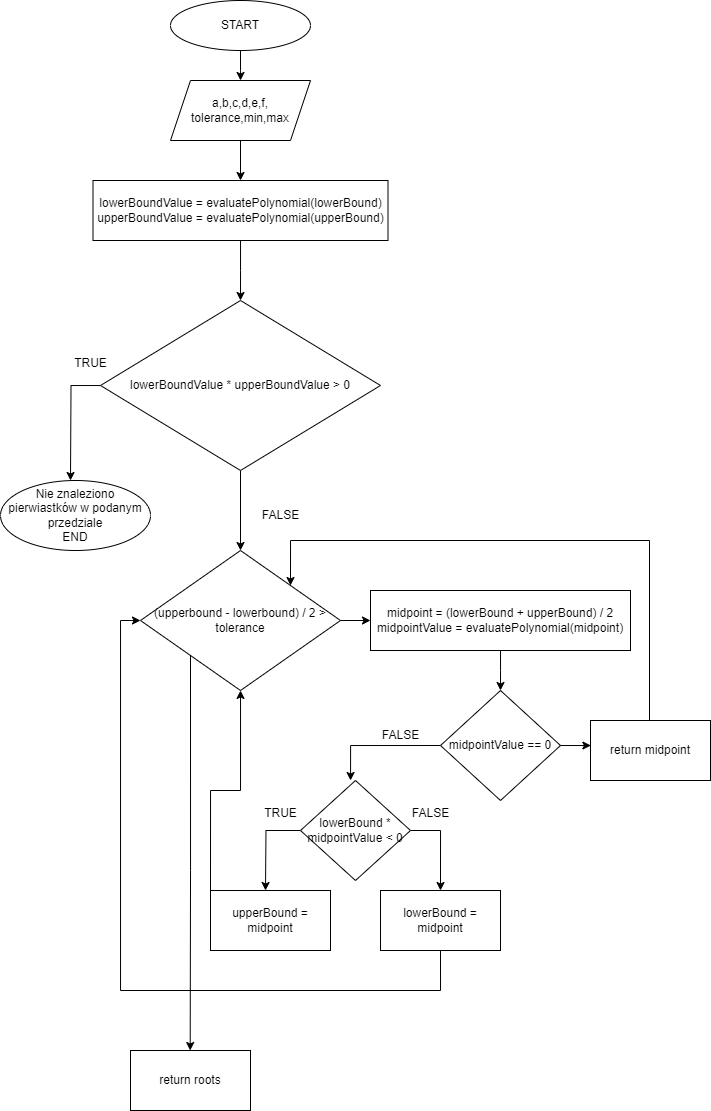

The diagram above was exported from draw.io. Its source (the exported page's mxGraphModel, read from the mxfile embedded in the PNG):
<mxGraphModel dx="961" dy="544" grid="1" gridSize="10" guides="1" tooltips="1" connect="1" arrows="1" fold="1" page="1" pageScale="1" pageWidth="827" pageHeight="1169" math="0" shadow="0">
  <root>
    <mxCell id="WIyWlLk6GJQsqaUBKTNV-0" />
    <mxCell id="WIyWlLk6GJQsqaUBKTNV-1" parent="WIyWlLk6GJQsqaUBKTNV-0" />
    <mxCell id="EX5hOlYB4zKyaF-rdrOm-62" style="edgeStyle=orthogonalEdgeStyle;rounded=0;orthogonalLoop=1;jettySize=auto;html=1;strokeColor=default;jumpStyle=none;exitX=1;exitY=0;exitDx=0;exitDy=0;entryX=1;entryY=0;entryDx=0;entryDy=0;" edge="1" parent="WIyWlLk6GJQsqaUBKTNV-1" target="EX5hOlYB4zKyaF-rdrOm-12">
      <mxGeometry relative="1" as="geometry">
        <mxPoint x="659" y="770" as="sourcePoint" />
        <Array as="points">
          <mxPoint x="659" y="590" />
          <mxPoint x="300" y="590" />
        </Array>
      </mxGeometry>
    </mxCell>
    <mxCell id="EX5hOlYB4zKyaF-rdrOm-1" style="edgeStyle=orthogonalEdgeStyle;rounded=0;orthogonalLoop=1;jettySize=auto;html=1;" edge="1" parent="WIyWlLk6GJQsqaUBKTNV-1" source="EX5hOlYB4zKyaF-rdrOm-0">
      <mxGeometry relative="1" as="geometry">
        <mxPoint x="250" y="130" as="targetPoint" />
      </mxGeometry>
    </mxCell>
    <mxCell id="EX5hOlYB4zKyaF-rdrOm-0" value="START" style="ellipse;whiteSpace=wrap;html=1;" vertex="1" parent="WIyWlLk6GJQsqaUBKTNV-1">
      <mxGeometry x="180" y="50" width="140" height="50" as="geometry" />
    </mxCell>
    <mxCell id="EX5hOlYB4zKyaF-rdrOm-4" style="edgeStyle=orthogonalEdgeStyle;rounded=0;orthogonalLoop=1;jettySize=auto;html=1;exitX=0.5;exitY=1;exitDx=0;exitDy=0;entryX=0.5;entryY=0;entryDx=0;entryDy=0;" edge="1" parent="WIyWlLk6GJQsqaUBKTNV-1" source="EX5hOlYB4zKyaF-rdrOm-2" target="EX5hOlYB4zKyaF-rdrOm-3">
      <mxGeometry relative="1" as="geometry" />
    </mxCell>
    <mxCell id="EX5hOlYB4zKyaF-rdrOm-2" value="a,b,c,d,e,f, tolerance,min,max" style="shape=parallelogram;perimeter=parallelogramPerimeter;whiteSpace=wrap;html=1;fixedSize=1;" vertex="1" parent="WIyWlLk6GJQsqaUBKTNV-1">
      <mxGeometry x="180" y="130" width="140" height="60" as="geometry" />
    </mxCell>
    <mxCell id="EX5hOlYB4zKyaF-rdrOm-5" style="edgeStyle=orthogonalEdgeStyle;rounded=0;orthogonalLoop=1;jettySize=auto;html=1;" edge="1" parent="WIyWlLk6GJQsqaUBKTNV-1" source="EX5hOlYB4zKyaF-rdrOm-3">
      <mxGeometry relative="1" as="geometry">
        <mxPoint x="250" y="350" as="targetPoint" />
      </mxGeometry>
    </mxCell>
    <mxCell id="EX5hOlYB4zKyaF-rdrOm-3" value="lowerBoundValue = evaluatePolynomial(lowerBound)&lt;div&gt;upperBoundValue = evaluatePolynomial(upperBound)&lt;/div&gt;" style="rounded=0;whiteSpace=wrap;html=1;" vertex="1" parent="WIyWlLk6GJQsqaUBKTNV-1">
      <mxGeometry x="102.5" y="230" width="295" height="60" as="geometry" />
    </mxCell>
    <mxCell id="EX5hOlYB4zKyaF-rdrOm-7" style="edgeStyle=orthogonalEdgeStyle;rounded=0;orthogonalLoop=1;jettySize=auto;html=1;" edge="1" parent="WIyWlLk6GJQsqaUBKTNV-1" source="EX5hOlYB4zKyaF-rdrOm-6">
      <mxGeometry relative="1" as="geometry">
        <mxPoint x="80" y="530" as="targetPoint" />
      </mxGeometry>
    </mxCell>
    <mxCell id="EX5hOlYB4zKyaF-rdrOm-16" style="edgeStyle=orthogonalEdgeStyle;rounded=0;orthogonalLoop=1;jettySize=auto;html=1;" edge="1" parent="WIyWlLk6GJQsqaUBKTNV-1" source="EX5hOlYB4zKyaF-rdrOm-6" target="EX5hOlYB4zKyaF-rdrOm-12">
      <mxGeometry relative="1" as="geometry" />
    </mxCell>
    <mxCell id="EX5hOlYB4zKyaF-rdrOm-6" value="lowerBoundValue * upperBoundValue &amp;gt; 0" style="rhombus;whiteSpace=wrap;html=1;" vertex="1" parent="WIyWlLk6GJQsqaUBKTNV-1">
      <mxGeometry x="110" y="350" width="280" height="170" as="geometry" />
    </mxCell>
    <mxCell id="EX5hOlYB4zKyaF-rdrOm-8" value="Nie znaleziono pierwiastków w podanym przedziale&lt;div&gt;END&lt;/div&gt;" style="ellipse;whiteSpace=wrap;html=1;" vertex="1" parent="WIyWlLk6GJQsqaUBKTNV-1">
      <mxGeometry x="10" y="530" width="150" height="70" as="geometry" />
    </mxCell>
    <mxCell id="EX5hOlYB4zKyaF-rdrOm-10" value="TRUE" style="text;html=1;align=center;verticalAlign=middle;resizable=0;points=[];autosize=1;strokeColor=none;fillColor=none;" vertex="1" parent="WIyWlLk6GJQsqaUBKTNV-1">
      <mxGeometry x="70" y="398" width="60" height="30" as="geometry" />
    </mxCell>
    <mxCell id="EX5hOlYB4zKyaF-rdrOm-11" value="FALSE" style="text;html=1;align=center;verticalAlign=middle;resizable=0;points=[];autosize=1;strokeColor=none;fillColor=none;" vertex="1" parent="WIyWlLk6GJQsqaUBKTNV-1">
      <mxGeometry x="260" y="550" width="60" height="30" as="geometry" />
    </mxCell>
    <mxCell id="EX5hOlYB4zKyaF-rdrOm-17" style="edgeStyle=orthogonalEdgeStyle;rounded=0;orthogonalLoop=1;jettySize=auto;html=1;exitX=1;exitY=0.5;exitDx=0;exitDy=0;entryX=0;entryY=0.5;entryDx=0;entryDy=0;" edge="1" parent="WIyWlLk6GJQsqaUBKTNV-1" source="EX5hOlYB4zKyaF-rdrOm-12" target="EX5hOlYB4zKyaF-rdrOm-14">
      <mxGeometry relative="1" as="geometry" />
    </mxCell>
    <mxCell id="EX5hOlYB4zKyaF-rdrOm-64" style="edgeStyle=orthogonalEdgeStyle;rounded=0;orthogonalLoop=1;jettySize=auto;html=1;exitX=0;exitY=0;exitDx=0;exitDy=0;" edge="1" parent="WIyWlLk6GJQsqaUBKTNV-1" source="EX5hOlYB4zKyaF-rdrOm-50" target="EX5hOlYB4zKyaF-rdrOm-12">
      <mxGeometry relative="1" as="geometry" />
    </mxCell>
    <mxCell id="EX5hOlYB4zKyaF-rdrOm-65" style="edgeStyle=orthogonalEdgeStyle;rounded=0;orthogonalLoop=1;jettySize=auto;html=1;exitX=0.5;exitY=1;exitDx=0;exitDy=0;entryX=0;entryY=0.5;entryDx=0;entryDy=0;" edge="1" parent="WIyWlLk6GJQsqaUBKTNV-1" source="EX5hOlYB4zKyaF-rdrOm-51" target="EX5hOlYB4zKyaF-rdrOm-12">
      <mxGeometry relative="1" as="geometry">
        <mxPoint x="450" y="1340" as="sourcePoint" />
        <Array as="points">
          <mxPoint x="450" y="1040" />
          <mxPoint x="130" y="1040" />
          <mxPoint x="130" y="670" />
        </Array>
      </mxGeometry>
    </mxCell>
    <mxCell id="EX5hOlYB4zKyaF-rdrOm-66" style="edgeStyle=orthogonalEdgeStyle;rounded=0;orthogonalLoop=1;jettySize=auto;html=1;exitX=0;exitY=1;exitDx=0;exitDy=0;" edge="1" parent="WIyWlLk6GJQsqaUBKTNV-1" source="EX5hOlYB4zKyaF-rdrOm-12">
      <mxGeometry relative="1" as="geometry">
        <mxPoint x="199.68965517241372" y="1099.9999999999998" as="targetPoint" />
      </mxGeometry>
    </mxCell>
    <mxCell id="EX5hOlYB4zKyaF-rdrOm-12" value="(upperbound - lowerbound) / 2 &amp;gt; tolerance" style="rhombus;whiteSpace=wrap;html=1;" vertex="1" parent="WIyWlLk6GJQsqaUBKTNV-1">
      <mxGeometry x="150" y="600" width="200" height="140" as="geometry" />
    </mxCell>
    <mxCell id="EX5hOlYB4zKyaF-rdrOm-37" style="edgeStyle=orthogonalEdgeStyle;rounded=0;orthogonalLoop=1;jettySize=auto;html=1;" edge="1" parent="WIyWlLk6GJQsqaUBKTNV-1" source="EX5hOlYB4zKyaF-rdrOm-14">
      <mxGeometry relative="1" as="geometry">
        <mxPoint x="510" y="740" as="targetPoint" />
      </mxGeometry>
    </mxCell>
    <mxCell id="EX5hOlYB4zKyaF-rdrOm-14" value="midpoint = (lowerBound + upperBound) / 2&lt;div&gt;midpointValue = evaluatePolynomial(midpoint)&lt;/div&gt;" style="rounded=0;whiteSpace=wrap;html=1;" vertex="1" parent="WIyWlLk6GJQsqaUBKTNV-1">
      <mxGeometry x="380" y="640" width="260" height="60" as="geometry" />
    </mxCell>
    <mxCell id="EX5hOlYB4zKyaF-rdrOm-45" style="edgeStyle=orthogonalEdgeStyle;rounded=0;orthogonalLoop=1;jettySize=auto;html=1;exitX=0;exitY=0.5;exitDx=0;exitDy=0;entryX=0.455;entryY=0;entryDx=0;entryDy=0;entryPerimeter=0;" edge="1" parent="WIyWlLk6GJQsqaUBKTNV-1" source="EX5hOlYB4zKyaF-rdrOm-40" target="EX5hOlYB4zKyaF-rdrOm-44">
      <mxGeometry relative="1" as="geometry">
        <mxPoint x="370" y="795" as="targetPoint" />
      </mxGeometry>
    </mxCell>
    <mxCell id="EX5hOlYB4zKyaF-rdrOm-40" value="midpointValue == 0" style="rhombus;whiteSpace=wrap;html=1;" vertex="1" parent="WIyWlLk6GJQsqaUBKTNV-1">
      <mxGeometry x="450" y="740" width="120" height="110" as="geometry" />
    </mxCell>
    <mxCell id="EX5hOlYB4zKyaF-rdrOm-49" style="edgeStyle=orthogonalEdgeStyle;rounded=0;orthogonalLoop=1;jettySize=auto;html=1;" edge="1" parent="WIyWlLk6GJQsqaUBKTNV-1" source="EX5hOlYB4zKyaF-rdrOm-44">
      <mxGeometry relative="1" as="geometry">
        <mxPoint x="275" y="940" as="targetPoint" />
      </mxGeometry>
    </mxCell>
    <mxCell id="EX5hOlYB4zKyaF-rdrOm-52" style="edgeStyle=orthogonalEdgeStyle;rounded=0;orthogonalLoop=1;jettySize=auto;html=1;exitX=1;exitY=0.5;exitDx=0;exitDy=0;entryX=0.5;entryY=0;entryDx=0;entryDy=0;" edge="1" parent="WIyWlLk6GJQsqaUBKTNV-1" source="EX5hOlYB4zKyaF-rdrOm-44" target="EX5hOlYB4zKyaF-rdrOm-51">
      <mxGeometry relative="1" as="geometry" />
    </mxCell>
    <mxCell id="EX5hOlYB4zKyaF-rdrOm-44" value="lowerBound * midpointValue &amp;lt; 0" style="rhombus;whiteSpace=wrap;html=1;" vertex="1" parent="WIyWlLk6GJQsqaUBKTNV-1">
      <mxGeometry x="310" y="830" width="110" height="100" as="geometry" />
    </mxCell>
    <mxCell id="EX5hOlYB4zKyaF-rdrOm-50" value="upperBound = midpoint" style="rounded=0;whiteSpace=wrap;html=1;" vertex="1" parent="WIyWlLk6GJQsqaUBKTNV-1">
      <mxGeometry x="220" y="940" width="120" height="60" as="geometry" />
    </mxCell>
    <mxCell id="EX5hOlYB4zKyaF-rdrOm-51" value="lowerBound = midpoint" style="rounded=0;whiteSpace=wrap;html=1;" vertex="1" parent="WIyWlLk6GJQsqaUBKTNV-1">
      <mxGeometry x="390" y="940" width="120" height="60" as="geometry" />
    </mxCell>
    <mxCell id="EX5hOlYB4zKyaF-rdrOm-53" value="FALSE" style="text;html=1;align=center;verticalAlign=middle;resizable=0;points=[];autosize=1;strokeColor=none;fillColor=none;" vertex="1" parent="WIyWlLk6GJQsqaUBKTNV-1">
      <mxGeometry x="380" y="770" width="60" height="30" as="geometry" />
    </mxCell>
    <mxCell id="EX5hOlYB4zKyaF-rdrOm-54" value="TRUE" style="text;html=1;align=center;verticalAlign=middle;resizable=0;points=[];autosize=1;strokeColor=none;fillColor=none;" vertex="1" parent="WIyWlLk6GJQsqaUBKTNV-1">
      <mxGeometry x="260" y="848" width="60" height="30" as="geometry" />
    </mxCell>
    <mxCell id="EX5hOlYB4zKyaF-rdrOm-55" value="FALSE" style="text;html=1;align=center;verticalAlign=middle;resizable=0;points=[];autosize=1;strokeColor=none;fillColor=none;" vertex="1" parent="WIyWlLk6GJQsqaUBKTNV-1">
      <mxGeometry x="410" y="848" width="60" height="30" as="geometry" />
    </mxCell>
    <mxCell id="EX5hOlYB4zKyaF-rdrOm-61" value="return midpoint" style="rounded=0;whiteSpace=wrap;html=1;" vertex="1" parent="WIyWlLk6GJQsqaUBKTNV-1">
      <mxGeometry x="600" y="770" width="120" height="60" as="geometry" />
    </mxCell>
    <mxCell id="EX5hOlYB4zKyaF-rdrOm-63" style="edgeStyle=orthogonalEdgeStyle;rounded=0;orthogonalLoop=1;jettySize=auto;html=1;exitX=1;exitY=0.5;exitDx=0;exitDy=0;entryX=0.003;entryY=0.433;entryDx=0;entryDy=0;entryPerimeter=0;" edge="1" parent="WIyWlLk6GJQsqaUBKTNV-1" source="EX5hOlYB4zKyaF-rdrOm-40" target="EX5hOlYB4zKyaF-rdrOm-61">
      <mxGeometry relative="1" as="geometry" />
    </mxCell>
    <mxCell id="EX5hOlYB4zKyaF-rdrOm-67" value="return roots" style="rounded=0;whiteSpace=wrap;html=1;" vertex="1" parent="WIyWlLk6GJQsqaUBKTNV-1">
      <mxGeometry x="140" y="1100" width="120" height="60" as="geometry" />
    </mxCell>
  </root>
</mxGraphModel>